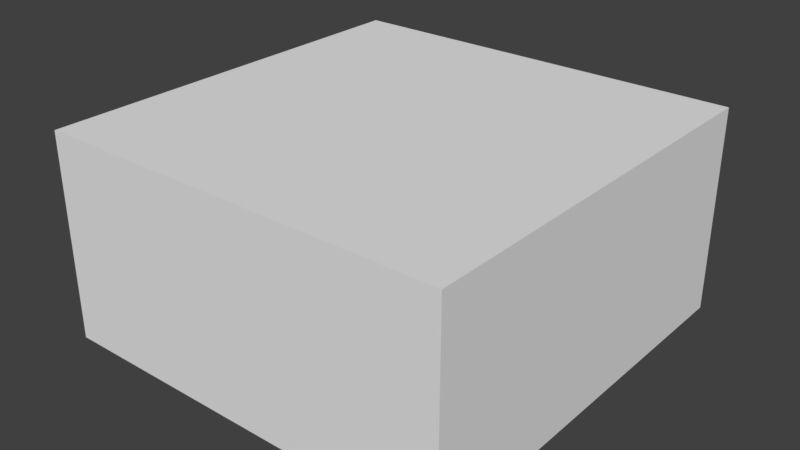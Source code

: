 # Source: preccfgrright.blend  (saved by Blender 2.77.0; exported with 4.5.12 LTS)
import bpy
from mathutils import Matrix  # noqa: F401  (used for matrix-valued properties, if any)

bpy.ops.wm.read_factory_settings(use_empty=True)
scene = bpy.context.scene
scene.name = 'Scene'

# ---- collections
col_collection_1 = bpy.data.collections.new('Collection 1'); scene.collection.children.link(col_collection_1)
col_collection_2 = bpy.data.collections.new('Collection 2'); scene.collection.children.link(col_collection_2)
col_collection_3 = bpy.data.collections.new('Collection 3'); scene.collection.children.link(col_collection_3)
col_collection_4 = bpy.data.collections.new('Collection 4'); scene.collection.children.link(col_collection_4)
col_collection_5 = bpy.data.collections.new('Collection 5'); scene.collection.children.link(col_collection_5)
col_collection_6 = bpy.data.collections.new('Collection 6'); scene.collection.children.link(col_collection_6)
col_collection_7 = bpy.data.collections.new('Collection 7'); scene.collection.children.link(col_collection_7)
col_collection_8 = bpy.data.collections.new('Collection 8'); scene.collection.children.link(col_collection_8)
col_collection_9 = bpy.data.collections.new('Collection 9'); scene.collection.children.link(col_collection_9)
col_collection_10 = bpy.data.collections.new('Collection 10'); scene.collection.children.link(col_collection_10)
col_collection_11 = bpy.data.collections.new('Collection 11'); scene.collection.children.link(col_collection_11)
col_collection_12 = bpy.data.collections.new('Collection 12'); scene.collection.children.link(col_collection_12)
col_collection_13 = bpy.data.collections.new('Collection 13'); scene.collection.children.link(col_collection_13)
col_collection_14 = bpy.data.collections.new('Collection 14'); scene.collection.children.link(col_collection_14)
col_collection_15 = bpy.data.collections.new('Collection 15'); scene.collection.children.link(col_collection_15)
col_collection_16 = bpy.data.collections.new('Collection 16'); scene.collection.children.link(col_collection_16)
col_collection_17 = bpy.data.collections.new('Collection 17'); scene.collection.children.link(col_collection_17)
col_collection_18 = bpy.data.collections.new('Collection 18'); scene.collection.children.link(col_collection_18)
col_collection_19 = bpy.data.collections.new('Collection 19'); scene.collection.children.link(col_collection_19)
col_collection_20 = bpy.data.collections.new('Collection 20'); scene.collection.children.link(col_collection_20)

# ---- world
world_world = bpy.data.worlds.new('World'); scene.world = world_world
world_world.color = (0.05088, 0.05088, 0.05088)
world_world.use_sun_shadow = False
world_world.sun_shadow_jitter_overblur = 0.0
world_world.cycles.sampling_method = 'MANUAL'

# ---- meshes
me_preccfgrright = bpy.data.meshes.new('preccfgrright')
me_preccfgrright.from_pydata([(-30.0, -60.0, -15.0), (-30.0, -60.0, 15.0), (-30.0, 0.0, -15.0), (-30.0, 0.0, 15.0), (30.0, -60.0, -15.0), (30.0, 0.0, -15.0), (30.0, -60.0, 15.0), (30.0, 0.0, 15.0)], [], [(0, 1, 2), (2, 1, 3), (4, 0, 5), (5, 0, 2), (6, 4, 7), (7, 4, 5), (1, 6, 3), (3, 6, 7), (4, 6, 0), (0, 6, 1), (7, 5, 3), (3, 5, 2)])
me_preccfgrright.use_remesh_preserve_volume = False
me_preccfgrright.use_remesh_preserve_attributes = False
me_preccfgrright.use_mirror_vertex_groups = False
me_preccfgrright.update()

# ---- objects
ob_preccfgrright = bpy.data.objects.new('preccfgrright', me_preccfgrright)

# ---- transforms, parenting, visibility, modifiers, constraints
ob_preccfgrright.location = (0.0, 0.0, 0.0)
ob_preccfgrright.lineart.crease_threshold = 0.0

# ---- collection membership
col_collection_1.objects.link(ob_preccfgrright)
col_collection_2.objects.link(ob_preccfgrright)
col_collection_3.objects.link(ob_preccfgrright)
col_collection_4.objects.link(ob_preccfgrright)
col_collection_5.objects.link(ob_preccfgrright)
col_collection_6.objects.link(ob_preccfgrright)
col_collection_7.objects.link(ob_preccfgrright)
col_collection_8.objects.link(ob_preccfgrright)
col_collection_9.objects.link(ob_preccfgrright)
col_collection_10.objects.link(ob_preccfgrright)
col_collection_11.objects.link(ob_preccfgrright)
col_collection_12.objects.link(ob_preccfgrright)
col_collection_13.objects.link(ob_preccfgrright)
col_collection_14.objects.link(ob_preccfgrright)
col_collection_15.objects.link(ob_preccfgrright)
col_collection_16.objects.link(ob_preccfgrright)
col_collection_17.objects.link(ob_preccfgrright)
col_collection_18.objects.link(ob_preccfgrright)
col_collection_19.objects.link(ob_preccfgrright)
col_collection_20.objects.link(ob_preccfgrright)

# ---- scene / render settings (as saved in the file)
scene.frame_start = 1; scene.frame_end = 250; scene.frame_set(1)
scene.render.engine = 'BLENDER_EEVEE_NEXT'
scene.render.resolution_percentage = 50
scene.render.dither_intensity = 0.0
scene.cycles.use_denoising = False
scene.cycles.samples = 128
scene.cycles.sampling_pattern = 'TABULATED_SOBOL'
scene.cycles.light_sampling_threshold = 0.0
scene.cycles.use_adaptive_sampling = False
scene.cycles.use_light_tree = False
scene.cycles.blur_glossy = 0.0
scene.cycles.sample_clamp_indirect = 0.0
scene.view_settings.view_transform = 'Standard'
bpy.context.view_layer.update()

# ---- added for rendering (the .blend has no active camera and no usable light): camera, sun
cam_auto = bpy.data.cameras.new('AutoCamera')
cam_auto.lens = 50.0
cam_auto.sensor_width = 36.0
cam_auto.clip_end = 1461.39
ob_auto_camera = bpy.data.objects.new('AutoCamera', cam_auto)
scene.collection.objects.link(ob_auto_camera)
ob_auto_camera.location = (83.2702, -129.924, 66.6162)
ob_auto_camera.rotation_euler = (1.09748, -7.21219e-08, 0.694738)
scene.camera = ob_auto_camera
light_auto_sun = bpy.data.lights.new('AutoSun', 'SUN')
light_auto_sun.energy = 3.0
light_auto_sun.angle = 0.0523599
ob_auto_sun = bpy.data.objects.new('AutoSun', light_auto_sun)
scene.collection.objects.link(ob_auto_sun)
ob_auto_sun.rotation_euler = (0.872665, 0.174533, 0.523599)
bpy.context.view_layer.update()
